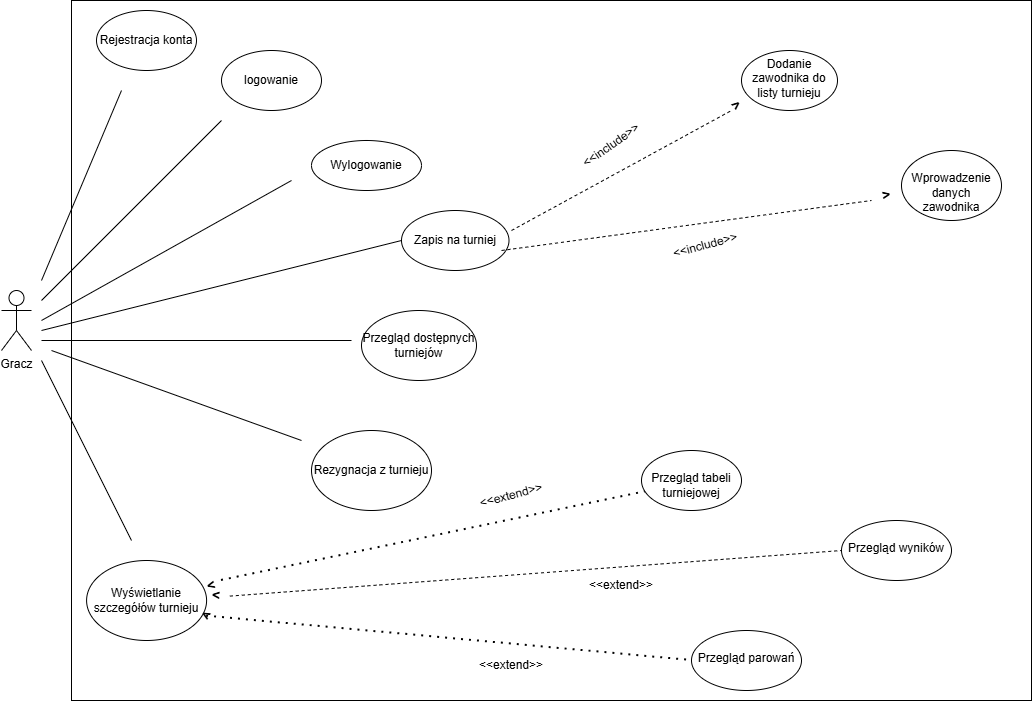

The diagram above was exported from draw.io. Its source (the exported page's mxGraphModel, read from the mxfile embedded in the PNG):
<mxGraphModel dx="1144" dy="731" grid="1" gridSize="10" guides="1" tooltips="1" connect="1" arrows="1" fold="1" page="1" pageScale="1" pageWidth="1169" pageHeight="1654" math="0" shadow="0">
  <root>
    <mxCell id="0" />
    <mxCell id="1" parent="0" />
    <mxCell id="buTJ5TZiwhMDtX723_-6-1" parent="1" style="shape=umlActor;verticalLabelPosition=bottom;verticalAlign=top;html=1;outlineConnect=0;" value="Gracz" vertex="1">
      <mxGeometry height="60" width="30" x="10" y="300" as="geometry" />
    </mxCell>
    <mxCell id="buTJ5TZiwhMDtX723_-6-5" parent="1" style="ellipse;whiteSpace=wrap;html=1;" value="Rejestracja konta" vertex="1">
      <mxGeometry height="60" width="100" x="105" y="20" as="geometry" />
    </mxCell>
    <mxCell id="buTJ5TZiwhMDtX723_-6-6" parent="1" style="ellipse;whiteSpace=wrap;html=1;" value="logowanie" vertex="1">
      <mxGeometry height="60" width="100" x="230" y="60" as="geometry" />
    </mxCell>
    <mxCell id="buTJ5TZiwhMDtX723_-6-7" parent="1" style="ellipse;whiteSpace=wrap;html=1;" value="Wylogowanie" vertex="1">
      <mxGeometry height="50" width="110" x="320" y="150" as="geometry" />
    </mxCell>
    <mxCell id="buTJ5TZiwhMDtX723_-6-8" parent="1" style="ellipse;whiteSpace=wrap;html=1;" value="Przegląd dostępnych turniejów" vertex="1">
      <mxGeometry height="70" width="115" x="370" y="320" as="geometry" />
    </mxCell>
    <mxCell id="buTJ5TZiwhMDtX723_-6-9" parent="1" style="ellipse;whiteSpace=wrap;html=1;" value="Zapis na turniej" vertex="1">
      <mxGeometry height="60" width="107.5" x="410" y="220" as="geometry" />
    </mxCell>
    <mxCell id="buTJ5TZiwhMDtX723_-6-10" parent="1" style="ellipse;whiteSpace=wrap;html=1;" value="Rezygnacja z turnieju" vertex="1">
      <mxGeometry height="80" width="120" x="320" y="440" as="geometry" />
    </mxCell>
    <mxCell id="buTJ5TZiwhMDtX723_-6-11" parent="1" style="ellipse;whiteSpace=wrap;html=1;" value="Wyświetlanie szczegółów turnieju" vertex="1">
      <mxGeometry height="80" width="120" x="95.09" y="570" as="geometry" />
    </mxCell>
    <mxCell id="buTJ5TZiwhMDtX723_-6-40" edge="1" parent="1" style="endArrow=none;dashed=1;html=1;rounded=0;fontFamily=Helvetica;fontSize=12;fontColor=default;" value="">
      <mxGeometry height="50" relative="1" width="50" as="geometry">
        <mxPoint x="520" y="240" as="sourcePoint" />
        <mxPoint x="740" y="120" as="targetPoint" />
      </mxGeometry>
    </mxCell>
    <mxCell id="buTJ5TZiwhMDtX723_-6-41" parent="1" style="ellipse;whiteSpace=wrap;html=1;strokeColor=default;align=center;verticalAlign=top;fontFamily=Helvetica;fontSize=12;fontColor=default;fillColor=default;" value="Dodanie zawodnika do listy turnieju" vertex="1">
      <mxGeometry height="60" width="96" x="750" y="60" as="geometry" />
    </mxCell>
    <mxCell id="buTJ5TZiwhMDtX723_-6-42" edge="1" parent="1" style="endArrow=none;dashed=1;html=1;rounded=0;fontFamily=Helvetica;fontSize=12;fontColor=default;" value="">
      <mxGeometry height="50" relative="1" width="50" as="geometry">
        <mxPoint x="510" y="260" as="sourcePoint" />
        <mxPoint x="880" y="210" as="targetPoint" />
      </mxGeometry>
    </mxCell>
    <mxCell id="buTJ5TZiwhMDtX723_-6-43" parent="1" style="ellipse;whiteSpace=wrap;html=1;strokeColor=default;align=center;verticalAlign=top;fontFamily=Helvetica;fontSize=12;fontColor=default;fillColor=default;" value="&lt;div&gt;&lt;br&gt;&lt;/div&gt;Wprowadzenie danych zawodnika" vertex="1">
      <mxGeometry height="70" width="100" x="910" y="160" as="geometry" />
    </mxCell>
    <mxCell id="buTJ5TZiwhMDtX723_-6-44" edge="1" parent="1" style="endArrow=none;dashed=1;html=1;dashPattern=1 3;strokeWidth=2;rounded=0;fontFamily=Helvetica;fontSize=12;fontColor=default;" value="">
      <mxGeometry height="50" relative="1" width="50" as="geometry">
        <mxPoint x="230" y="590" as="sourcePoint" />
        <mxPoint x="660" y="500" as="targetPoint" />
      </mxGeometry>
    </mxCell>
    <mxCell id="buTJ5TZiwhMDtX723_-6-45" parent="1" style="ellipse;whiteSpace=wrap;html=1;strokeColor=default;align=center;verticalAlign=top;fontFamily=Helvetica;fontSize=12;fontColor=default;fillColor=default;" value="&lt;div&gt;&lt;br&gt;&lt;/div&gt;Przegląd tabeli turniejowej" vertex="1">
      <mxGeometry height="60" width="100" x="650" y="460" as="geometry" />
    </mxCell>
    <mxCell id="buTJ5TZiwhMDtX723_-6-46" parent="1" style="ellipse;whiteSpace=wrap;html=1;strokeColor=default;align=center;verticalAlign=top;fontFamily=Helvetica;fontSize=12;fontColor=default;fillColor=default;" value="&lt;div&gt;&lt;br&gt;&lt;/div&gt;&lt;div&gt;&lt;span style=&quot;background-color: transparent; color: light-dark(rgb(0, 0, 0), rgb(255, 255, 255));&quot;&gt;Przegląd wyników&lt;/span&gt;&lt;/div&gt;" vertex="1">
      <mxGeometry height="60" width="110" x="850" y="530" as="geometry" />
    </mxCell>
    <mxCell id="buTJ5TZiwhMDtX723_-6-47" parent="1" style="ellipse;whiteSpace=wrap;html=1;strokeColor=default;align=center;verticalAlign=top;fontFamily=Helvetica;fontSize=12;fontColor=default;fillColor=default;" value="&lt;div&gt;&lt;br&gt;&lt;/div&gt;&lt;div&gt;&lt;span style=&quot;background-color: transparent; color: light-dark(rgb(0, 0, 0), rgb(255, 255, 255));&quot;&gt;Przegląd parowań&lt;/span&gt;&lt;/div&gt;" vertex="1">
      <mxGeometry height="60" width="110" x="700" y="640" as="geometry" />
    </mxCell>
    <mxCell id="buTJ5TZiwhMDtX723_-6-48" edge="1" parent="1" source="buTJ5TZiwhMDtX723_-6-56" style="endArrow=none;dashed=1;html=1;rounded=0;fontFamily=Helvetica;fontSize=12;fontColor=default;exitX=0.75;exitY=1;exitDx=0;exitDy=0;" value="">
      <mxGeometry height="50" relative="1" width="50" as="geometry">
        <mxPoint x="290" y="610" as="sourcePoint" />
        <mxPoint x="850" y="560" as="targetPoint" />
      </mxGeometry>
    </mxCell>
    <mxCell id="buTJ5TZiwhMDtX723_-6-49" edge="1" parent="1" style="endArrow=none;dashed=1;html=1;dashPattern=1 3;strokeWidth=2;rounded=0;fontFamily=Helvetica;fontSize=12;fontColor=default;exitX=0;exitY=1;exitDx=0;exitDy=0;" value="">
      <mxGeometry height="50" relative="1" width="50" as="geometry">
        <mxPoint x="215.09000000000015" y="625.6500000000001" as="sourcePoint" />
        <mxPoint x="700" y="670" as="targetPoint" />
      </mxGeometry>
    </mxCell>
    <mxCell id="buTJ5TZiwhMDtX723_-6-50" parent="1" style="text;html=1;whiteSpace=wrap;strokeColor=none;fillColor=none;align=center;verticalAlign=middle;rounded=0;fontFamily=Helvetica;fontSize=12;fontColor=default;rotation=-35;" value="&amp;lt;&amp;lt;include&amp;gt;&amp;gt;" vertex="1">
      <mxGeometry height="30" width="60" x="590" y="140" as="geometry" />
    </mxCell>
    <mxCell id="buTJ5TZiwhMDtX723_-6-51" parent="1" style="text;html=1;whiteSpace=wrap;strokeColor=none;fillColor=none;align=center;verticalAlign=middle;rounded=0;fontFamily=Helvetica;fontSize=12;fontColor=default;rotation=-15;" value="&amp;lt;&amp;lt;include&amp;gt;&amp;gt;" vertex="1">
      <mxGeometry height="30" width="60" x="683.9982078739354" y="240.00457375486621" as="geometry" />
    </mxCell>
    <mxCell id="buTJ5TZiwhMDtX723_-6-52" parent="1" style="text;html=1;whiteSpace=wrap;strokeColor=none;fillColor=none;align=center;verticalAlign=middle;rounded=0;fontFamily=Helvetica;fontSize=12;fontColor=default;rotation=-15;" value="&amp;lt;&amp;lt;extend&amp;gt;&amp;gt;" vertex="1">
      <mxGeometry height="30" width="60" x="490" y="490" as="geometry" />
    </mxCell>
    <mxCell id="buTJ5TZiwhMDtX723_-6-53" parent="1" style="text;html=1;whiteSpace=wrap;strokeColor=none;fillColor=none;align=center;verticalAlign=middle;rounded=0;fontFamily=Helvetica;fontSize=12;fontColor=default;rotation=0;" value="&amp;lt;&amp;lt;extend&amp;gt;&amp;gt;" vertex="1">
      <mxGeometry height="30" width="60" x="600.0000604652098" y="580.0034587474116" as="geometry" />
    </mxCell>
    <mxCell id="buTJ5TZiwhMDtX723_-6-54" parent="1" style="text;html=1;whiteSpace=wrap;strokeColor=none;fillColor=none;align=center;verticalAlign=middle;rounded=0;fontFamily=Helvetica;fontSize=12;fontColor=default;rotation=0;" value="&amp;lt;&amp;lt;extend&amp;gt;&amp;gt;" vertex="1">
      <mxGeometry height="30" width="60" x="490.00006046520986" y="660.0034587474116" as="geometry" />
    </mxCell>
    <mxCell id="buTJ5TZiwhMDtX723_-6-56" parent="1" style="text;html=1;whiteSpace=wrap;strokeColor=none;fillColor=none;align=center;verticalAlign=middle;rounded=0;fontFamily=Helvetica;fontSize=14;fontColor=default;fontStyle=1;rotation=-15;" value="&amp;lt;" vertex="1">
      <mxGeometry height="30" width="60" x="190" y="580" as="geometry" />
    </mxCell>
    <mxCell id="buTJ5TZiwhMDtX723_-6-59" parent="1" style="text;html=1;whiteSpace=wrap;strokeColor=none;fillColor=none;align=center;verticalAlign=middle;rounded=0;fontFamily=Helvetica;fontSize=14;fontColor=default;fontStyle=1;rotation=30;" value="&amp;lt;" vertex="1">
      <mxGeometry height="30" width="50" x="190" y="610" as="geometry" />
    </mxCell>
    <mxCell id="buTJ5TZiwhMDtX723_-6-63" parent="1" style="text;html=1;whiteSpace=wrap;strokeColor=none;fillColor=none;align=center;verticalAlign=middle;rounded=0;fontFamily=Helvetica;fontSize=14;fontColor=default;fontStyle=1;rotation=5;" value="&amp;lt;" vertex="1">
      <mxGeometry height="30" width="50" x="200.00063509461097" y="590.0003810567666" as="geometry" />
    </mxCell>
    <mxCell id="buTJ5TZiwhMDtX723_-6-75" edge="1" parent="1" style="endArrow=none;html=1;rounded=0;fontFamily=Helvetica;fontSize=12;fontColor=default;" value="">
      <mxGeometry height="50" relative="1" width="50" as="geometry">
        <mxPoint x="50" y="290" as="sourcePoint" />
        <mxPoint x="130" y="100" as="targetPoint" />
      </mxGeometry>
    </mxCell>
    <mxCell id="buTJ5TZiwhMDtX723_-6-76" edge="1" parent="1" style="endArrow=none;html=1;rounded=0;fontFamily=Helvetica;fontSize=12;fontColor=default;" value="">
      <mxGeometry height="50" relative="1" width="50" as="geometry">
        <mxPoint x="50" y="310" as="sourcePoint" />
        <mxPoint x="230" y="130" as="targetPoint" />
      </mxGeometry>
    </mxCell>
    <mxCell id="buTJ5TZiwhMDtX723_-6-77" edge="1" parent="1" style="endArrow=none;html=1;rounded=0;fontFamily=Helvetica;fontSize=12;fontColor=default;" value="">
      <mxGeometry height="50" relative="1" width="50" as="geometry">
        <mxPoint x="50" y="330" as="sourcePoint" />
        <mxPoint x="300" y="190" as="targetPoint" />
      </mxGeometry>
    </mxCell>
    <mxCell id="buTJ5TZiwhMDtX723_-6-78" edge="1" parent="1" style="endArrow=none;html=1;rounded=0;fontFamily=Helvetica;fontSize=12;fontColor=default;entryX=0;entryY=0.5;entryDx=0;entryDy=0;" target="buTJ5TZiwhMDtX723_-6-9" value="">
      <mxGeometry height="50" relative="1" width="50" as="geometry">
        <mxPoint x="50" y="340" as="sourcePoint" />
        <mxPoint x="120" y="300" as="targetPoint" />
      </mxGeometry>
    </mxCell>
    <mxCell id="buTJ5TZiwhMDtX723_-6-79" edge="1" parent="1" style="endArrow=none;html=1;rounded=0;fontFamily=Helvetica;fontSize=12;fontColor=default;" value="">
      <mxGeometry height="50" relative="1" width="50" as="geometry">
        <mxPoint x="50" y="350" as="sourcePoint" />
        <mxPoint x="360" y="350" as="targetPoint" />
      </mxGeometry>
    </mxCell>
    <mxCell id="buTJ5TZiwhMDtX723_-6-80" edge="1" parent="1" style="endArrow=none;html=1;rounded=0;fontFamily=Helvetica;fontSize=12;fontColor=default;" value="">
      <mxGeometry height="50" relative="1" width="50" as="geometry">
        <mxPoint x="310" y="450" as="sourcePoint" />
        <mxPoint x="60" y="360" as="targetPoint" />
      </mxGeometry>
    </mxCell>
    <mxCell id="buTJ5TZiwhMDtX723_-6-81" edge="1" parent="1" style="endArrow=none;html=1;rounded=0;fontFamily=Helvetica;fontSize=12;fontColor=default;" value="">
      <mxGeometry height="50" relative="1" width="50" as="geometry">
        <mxPoint x="140" y="550" as="sourcePoint" />
        <mxPoint x="50" y="370" as="targetPoint" />
      </mxGeometry>
    </mxCell>
    <mxCell id="buTJ5TZiwhMDtX723_-6-82" parent="1" style="verticalLabelPosition=bottom;verticalAlign=top;html=1;shape=mxgraph.basic.rect;fillColor2=none;strokeWidth=1;size=20;indent=5;strokeColor=default;align=center;fontFamily=Helvetica;fontSize=12;fontColor=default;fillColor=none;" value="" vertex="1">
      <mxGeometry height="700" width="960" x="80" y="10" as="geometry" />
    </mxCell>
    <mxCell id="KpJW8x4TLcscisjudbZ0-2" parent="1" style="text;html=1;whiteSpace=wrap;strokeColor=none;fillColor=none;align=center;verticalAlign=middle;rounded=0;fontFamily=Helvetica;fontSize=14;fontColor=default;fontStyle=1;rotation=-220;" value="&amp;lt;" vertex="1">
      <mxGeometry height="30" width="50" x="720.0022035935085" y="100.00181404006764" as="geometry" />
    </mxCell>
    <mxCell id="KpJW8x4TLcscisjudbZ0-3" parent="1" style="text;html=1;whiteSpace=wrap;strokeColor=none;fillColor=none;align=center;verticalAlign=middle;rounded=0;fontFamily=Helvetica;fontSize=14;fontColor=default;fontStyle=1;rotation=-190;" value="&amp;lt;" vertex="1">
      <mxGeometry height="30" width="50" x="870.0022035935085" y="190.00181404006764" as="geometry" />
    </mxCell>
  </root>
</mxGraphModel>